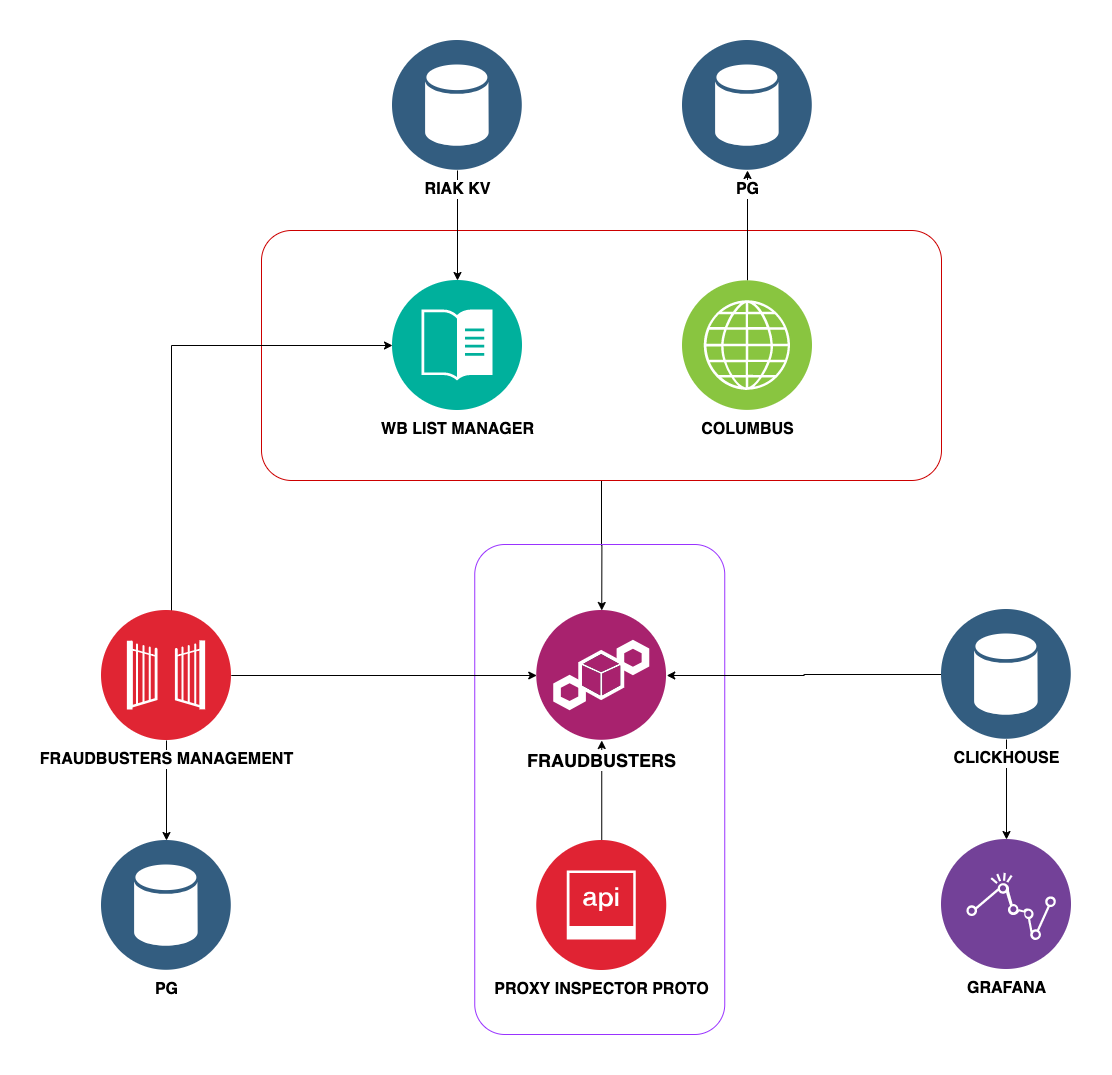

The diagram above was exported from draw.io. Its source (the exported page's mxGraphModel, read from the mxfile embedded in the PNG):
<mxGraphModel dx="2596" dy="1634" grid="1" gridSize="10" guides="1" tooltips="1" connect="1" arrows="1" fold="1" page="1" pageScale="1" pageWidth="1169" pageHeight="827" math="0" shadow="0">
  <root>
    <mxCell id="0" />
    <mxCell id="1" parent="0" />
    <mxCell id="V8-BLAnXuP1BsNiaODWm-25" style="edgeStyle=orthogonalEdgeStyle;rounded=0;orthogonalLoop=1;jettySize=auto;html=1;fontSize=16;fontColor=#000000;" parent="1" source="V8-BLAnXuP1BsNiaODWm-19" target="1hvx8aZp3OmJAtjZ3L9E-29" edge="1">
      <mxGeometry relative="1" as="geometry" />
    </mxCell>
    <mxCell id="V8-BLAnXuP1BsNiaODWm-19" value="" style="rounded=1;whiteSpace=wrap;html=1;fillColor=none;fontColor=#FF6666;strokeColor=#CC0000;arcSize=12;labelPosition=center;verticalLabelPosition=bottom;align=center;verticalAlign=top;" parent="1" vertex="1">
      <mxGeometry x="250" y="470" width="680" height="250" as="geometry" />
    </mxCell>
    <mxCell id="e_5y9DhlV_vhYtG2AUeD-4" value="" style="rounded=1;whiteSpace=wrap;html=1;fillColor=none;fontColor=#FF6666;arcSize=12;labelPosition=center;verticalLabelPosition=bottom;align=center;verticalAlign=top;strokeColor=#9933FF;" parent="1" vertex="1">
      <mxGeometry x="463.25" y="784" width="250" height="490" as="geometry" />
    </mxCell>
    <mxCell id="V8-BLAnXuP1BsNiaODWm-5" value="GRAFANA" style="aspect=fixed;perimeter=ellipsePerimeter;html=1;align=center;shadow=0;dashed=0;labelBackgroundColor=#ffffff;fontSize=16;spacingTop=3;image;image=img/lib/ibm/analytics/analytics.svg;fontStyle=1" parent="1" vertex="1">
      <mxGeometry x="930" y="1079" width="130" height="130" as="geometry" />
    </mxCell>
    <mxCell id="V8-BLAnXuP1BsNiaODWm-24" style="edgeStyle=orthogonalEdgeStyle;rounded=0;orthogonalLoop=1;jettySize=auto;html=1;fontSize=16;fontColor=#000000;" parent="1" source="V8-BLAnXuP1BsNiaODWm-6" target="V8-BLAnXuP1BsNiaODWm-14" edge="1">
      <mxGeometry relative="1" as="geometry" />
    </mxCell>
    <mxCell id="V8-BLAnXuP1BsNiaODWm-6" value="&lt;font style=&quot;font-size: 16px&quot; color=&quot;#000000&quot;&gt;&lt;b&gt;RIAK KV&lt;/b&gt;&lt;/font&gt;" style="aspect=fixed;perimeter=ellipsePerimeter;html=1;align=center;shadow=0;dashed=0;fontColor=#4277BB;labelBackgroundColor=#ffffff;fontSize=12;spacingTop=3;image;image=img/lib/ibm/data/data_services.svg;" parent="1" vertex="1">
      <mxGeometry x="381" y="280" width="130" height="130" as="geometry" />
    </mxCell>
    <mxCell id="V8-BLAnXuP1BsNiaODWm-13" style="edgeStyle=orthogonalEdgeStyle;rounded=0;orthogonalLoop=1;jettySize=auto;html=1;entryX=0;entryY=0.5;entryDx=0;entryDy=0;fontSize=16;fontColor=#000000;" parent="1" source="V8-BLAnXuP1BsNiaODWm-7" target="1hvx8aZp3OmJAtjZ3L9E-29" edge="1">
      <mxGeometry relative="1" as="geometry" />
    </mxCell>
    <mxCell id="V8-BLAnXuP1BsNiaODWm-23" style="edgeStyle=orthogonalEdgeStyle;rounded=0;orthogonalLoop=1;jettySize=auto;html=1;fontSize=16;fontColor=#000000;entryX=0;entryY=0.5;entryDx=0;entryDy=0;" parent="1" source="V8-BLAnXuP1BsNiaODWm-7" target="V8-BLAnXuP1BsNiaODWm-14" edge="1">
      <mxGeometry relative="1" as="geometry">
        <mxPoint x="-40" y="790" as="targetPoint" />
        <Array as="points">
          <mxPoint x="160" y="915" />
          <mxPoint x="160" y="585" />
        </Array>
      </mxGeometry>
    </mxCell>
    <mxCell id="owSLVrY9eIabd07ILhrN-2" style="edgeStyle=orthogonalEdgeStyle;rounded=0;orthogonalLoop=1;jettySize=auto;html=1;" edge="1" parent="1" source="V8-BLAnXuP1BsNiaODWm-7" target="owSLVrY9eIabd07ILhrN-1">
      <mxGeometry relative="1" as="geometry" />
    </mxCell>
    <mxCell id="V8-BLAnXuP1BsNiaODWm-7" value="&lt;font style=&quot;font-size: 16px&quot; color=&quot;#000000&quot;&gt;&lt;b&gt;FRAUDBUSTERS MANAGEMENT&lt;/b&gt;&lt;/font&gt;" style="aspect=fixed;perimeter=ellipsePerimeter;html=1;align=center;shadow=0;dashed=0;fontColor=#4277BB;labelBackgroundColor=#ffffff;fontSize=12;spacingTop=3;image;image=img/lib/ibm/security/gateway.svg;" parent="1" vertex="1">
      <mxGeometry x="90" y="850" width="130" height="130" as="geometry" />
    </mxCell>
    <mxCell id="V8-BLAnXuP1BsNiaODWm-11" style="edgeStyle=orthogonalEdgeStyle;rounded=0;orthogonalLoop=1;jettySize=auto;html=1;entryX=0.5;entryY=0;entryDx=0;entryDy=0;fontSize=16;fontColor=#000000;" parent="1" source="V8-BLAnXuP1BsNiaODWm-10" target="V8-BLAnXuP1BsNiaODWm-5" edge="1">
      <mxGeometry relative="1" as="geometry" />
    </mxCell>
    <mxCell id="owSLVrY9eIabd07ILhrN-6" style="edgeStyle=orthogonalEdgeStyle;rounded=0;orthogonalLoop=1;jettySize=auto;html=1;" edge="1" parent="1" source="V8-BLAnXuP1BsNiaODWm-10" target="1hvx8aZp3OmJAtjZ3L9E-29">
      <mxGeometry relative="1" as="geometry" />
    </mxCell>
    <mxCell id="V8-BLAnXuP1BsNiaODWm-10" value="&lt;font style=&quot;font-size: 16px&quot;&gt;&lt;b&gt;CLICKHOUSE&lt;/b&gt;&lt;/font&gt;" style="aspect=fixed;perimeter=ellipsePerimeter;html=1;align=center;shadow=0;dashed=0;labelBackgroundColor=none;fontSize=12;spacingTop=3;image;image=img/lib/ibm/data/data_services.svg;labelBorderColor=none;" parent="1" vertex="1">
      <mxGeometry x="930" y="849" width="130" height="130" as="geometry" />
    </mxCell>
    <mxCell id="V8-BLAnXuP1BsNiaODWm-14" value="&lt;b&gt;&lt;font style=&quot;font-size: 16px&quot; color=&quot;#000000&quot;&gt;WB LIST MANAGER&lt;/font&gt;&lt;/b&gt;" style="aspect=fixed;perimeter=ellipsePerimeter;html=1;align=center;shadow=0;dashed=0;fontColor=#4277BB;labelBackgroundColor=#ffffff;fontSize=12;spacingTop=3;image;image=img/lib/ibm/management/content_management.svg;" parent="1" vertex="1">
      <mxGeometry x="381" y="520" width="130" height="130" as="geometry" />
    </mxCell>
    <mxCell id="owSLVrY9eIabd07ILhrN-5" style="edgeStyle=orthogonalEdgeStyle;rounded=0;orthogonalLoop=1;jettySize=auto;html=1;entryX=0.5;entryY=1;entryDx=0;entryDy=0;" edge="1" parent="1" source="V8-BLAnXuP1BsNiaODWm-18" target="owSLVrY9eIabd07ILhrN-3">
      <mxGeometry relative="1" as="geometry" />
    </mxCell>
    <mxCell id="V8-BLAnXuP1BsNiaODWm-18" value="&lt;b&gt;&lt;font color=&quot;#000000&quot; style=&quot;font-size: 16px&quot;&gt;COLUMBUS&lt;/font&gt;&lt;/b&gt;" style="aspect=fixed;perimeter=ellipsePerimeter;html=1;align=center;shadow=0;dashed=0;fontColor=#4277BB;labelBackgroundColor=#ffffff;fontSize=12;spacingTop=3;image;image=img/lib/ibm/infrastructure/channels.svg;" parent="1" vertex="1">
      <mxGeometry x="671" y="520" width="130" height="130" as="geometry" />
    </mxCell>
    <mxCell id="owSLVrY9eIabd07ILhrN-1" value="&lt;font style=&quot;font-size: 16px&quot; color=&quot;#000000&quot;&gt;&lt;b&gt;PG&lt;/b&gt;&lt;/font&gt;" style="aspect=fixed;perimeter=ellipsePerimeter;html=1;align=center;shadow=0;dashed=0;fontColor=#4277BB;labelBackgroundColor=#ffffff;fontSize=12;spacingTop=3;image;image=img/lib/ibm/data/data_services.svg;" vertex="1" parent="1">
      <mxGeometry x="90" y="1080" width="130" height="130" as="geometry" />
    </mxCell>
    <mxCell id="owSLVrY9eIabd07ILhrN-3" value="&lt;font style=&quot;font-size: 16px&quot; color=&quot;#000000&quot;&gt;&lt;b&gt;PG&lt;/b&gt;&lt;/font&gt;" style="aspect=fixed;perimeter=ellipsePerimeter;html=1;align=center;shadow=0;dashed=0;fontColor=#4277BB;labelBackgroundColor=#ffffff;fontSize=12;spacingTop=3;image;image=img/lib/ibm/data/data_services.svg;" vertex="1" parent="1">
      <mxGeometry x="671" y="280" width="130" height="130" as="geometry" />
    </mxCell>
    <mxCell id="owSLVrY9eIabd07ILhrN-9" style="edgeStyle=orthogonalEdgeStyle;rounded=0;orthogonalLoop=1;jettySize=auto;html=1;entryX=0.5;entryY=1;entryDx=0;entryDy=0;" edge="1" parent="1" source="owSLVrY9eIabd07ILhrN-8" target="1hvx8aZp3OmJAtjZ3L9E-29">
      <mxGeometry relative="1" as="geometry" />
    </mxCell>
    <mxCell id="owSLVrY9eIabd07ILhrN-8" value="&lt;b&gt;&lt;font style=&quot;font-size: 16px&quot; color=&quot;#000000&quot;&gt;PROXY INSPECTOR PROTO&lt;/font&gt;&lt;/b&gt;" style="aspect=fixed;perimeter=ellipsePerimeter;html=1;align=center;shadow=0;dashed=0;fontColor=#4277BB;labelBackgroundColor=#ffffff;fontSize=12;spacingTop=3;image;image=img/lib/ibm/security/api_security.svg;strokeColor=#9933FF;" vertex="1" parent="1">
      <mxGeometry x="525.25" y="1080" width="130" height="130" as="geometry" />
    </mxCell>
    <mxCell id="1hvx8aZp3OmJAtjZ3L9E-29" value="&lt;b&gt;&lt;font style=&quot;font-size: 18px&quot; color=&quot;#000000&quot;&gt;FRAUDBUSTERS&lt;br&gt;&lt;/font&gt;&lt;/b&gt;" style="aspect=fixed;perimeter=ellipsePerimeter;html=1;align=center;shadow=0;dashed=0;fontColor=#4277BB;labelBackgroundColor=#ffffff;fontSize=12;spacingTop=3;image;image=img/lib/ibm/blockchain/blockchain.svg;" parent="1" vertex="1">
      <mxGeometry x="525.25" y="850" width="130" height="130" as="geometry" />
    </mxCell>
  </root>
</mxGraphModel>